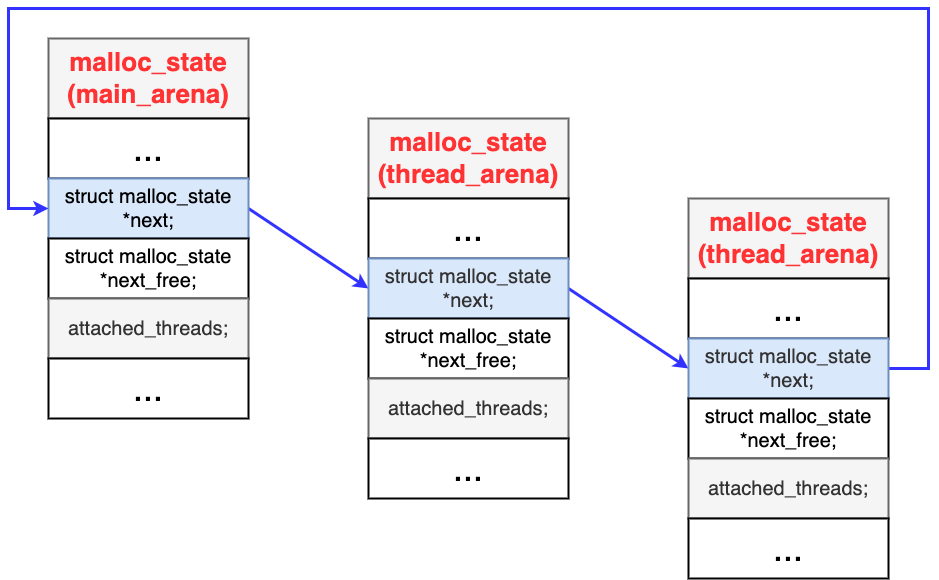

The diagram above was exported from draw.io. Its source (the exported page's mxGraphModel, read from the mxfile embedded in the PNG):
<mxGraphModel dx="1167" dy="1008" grid="1" gridSize="10" guides="1" tooltips="1" connect="1" arrows="1" fold="1" page="0" pageScale="1" pageWidth="827" pageHeight="1169" background="#ffffff" math="0" shadow="0">
  <root>
    <mxCell id="0" />
    <mxCell id="1" parent="0" />
    <mxCell id="3dFksOVMxXYt5tPfFYyz-110" value="&lt;b style=&quot;border-color: var(--border-color); color: rgb(255, 51, 51); font-size: 26px;&quot;&gt;malloc_state&lt;br&gt;(main_arena)&lt;/b&gt;" style="rounded=0;whiteSpace=wrap;html=1;fillColor=#f5f5f5;strokeColor=#666666;fontColor=#333333;strokeWidth=2;" vertex="1" parent="1">
      <mxGeometry x="680" y="200" width="200" height="80" as="geometry" />
    </mxCell>
    <mxCell id="3dFksOVMxXYt5tPfFYyz-113" value="&lt;font style=&quot;font-size: 36px;&quot;&gt;...&lt;/font&gt;" style="rounded=0;whiteSpace=wrap;html=1;strokeWidth=2;" vertex="1" parent="1">
      <mxGeometry x="680" y="280" width="200" height="60" as="geometry" />
    </mxCell>
    <mxCell id="3dFksOVMxXYt5tPfFYyz-130" style="rounded=0;orthogonalLoop=1;jettySize=auto;html=1;entryX=0;entryY=0.5;entryDx=0;entryDy=0;strokeWidth=3;exitX=1;exitY=0.5;exitDx=0;exitDy=0;strokeColor=#3333FF;" edge="1" parent="1" source="3dFksOVMxXYt5tPfFYyz-114" target="3dFksOVMxXYt5tPfFYyz-120">
      <mxGeometry relative="1" as="geometry" />
    </mxCell>
    <mxCell id="3dFksOVMxXYt5tPfFYyz-114" value="&lt;font style=&quot;font-size: 20px;&quot;&gt;struct malloc_state *next;&lt;/font&gt;" style="rounded=0;whiteSpace=wrap;html=1;fillColor=#dae8fc;strokeColor=#6c8ebf;strokeWidth=2;" vertex="1" parent="1">
      <mxGeometry x="680" y="340" width="200" height="60" as="geometry" />
    </mxCell>
    <mxCell id="3dFksOVMxXYt5tPfFYyz-115" value="&lt;font style=&quot;font-size: 20px;&quot;&gt;struct malloc_state *next_free;&lt;/font&gt;" style="rounded=0;whiteSpace=wrap;html=1;strokeWidth=2;" vertex="1" parent="1">
      <mxGeometry x="680" y="400" width="200" height="60" as="geometry" />
    </mxCell>
    <mxCell id="3dFksOVMxXYt5tPfFYyz-116" value="&lt;font style=&quot;font-size: 20px;&quot;&gt;attached_threads;&lt;/font&gt;" style="rounded=0;whiteSpace=wrap;html=1;fillColor=#f5f5f5;fontColor=#333333;strokeColor=#666666;strokeWidth=2;" vertex="1" parent="1">
      <mxGeometry x="680" y="460" width="200" height="60" as="geometry" />
    </mxCell>
    <mxCell id="3dFksOVMxXYt5tPfFYyz-117" value="&lt;font style=&quot;font-size: 36px;&quot;&gt;...&lt;/font&gt;" style="rounded=0;whiteSpace=wrap;html=1;strokeWidth=2;" vertex="1" parent="1">
      <mxGeometry x="680" y="520" width="200" height="60" as="geometry" />
    </mxCell>
    <mxCell id="3dFksOVMxXYt5tPfFYyz-118" value="&lt;b style=&quot;border-color: var(--border-color); color: rgb(255, 51, 51); font-size: 26px;&quot;&gt;malloc_state&lt;br&gt;(thread_arena)&lt;/b&gt;" style="rounded=0;whiteSpace=wrap;html=1;fillColor=#f5f5f5;strokeColor=#666666;fontColor=#333333;strokeWidth=2;" vertex="1" parent="1">
      <mxGeometry x="1000" y="280" width="200" height="80" as="geometry" />
    </mxCell>
    <mxCell id="3dFksOVMxXYt5tPfFYyz-119" value="&lt;font style=&quot;font-size: 36px;&quot;&gt;...&lt;/font&gt;" style="rounded=0;whiteSpace=wrap;html=1;strokeWidth=2;" vertex="1" parent="1">
      <mxGeometry x="1000" y="360" width="200" height="60" as="geometry" />
    </mxCell>
    <mxCell id="3dFksOVMxXYt5tPfFYyz-132" style="rounded=0;orthogonalLoop=1;jettySize=auto;html=1;entryX=0;entryY=0.5;entryDx=0;entryDy=0;strokeColor=#3333FF;strokeWidth=3;exitX=1;exitY=0.5;exitDx=0;exitDy=0;" edge="1" parent="1" source="3dFksOVMxXYt5tPfFYyz-120" target="3dFksOVMxXYt5tPfFYyz-126">
      <mxGeometry relative="1" as="geometry" />
    </mxCell>
    <mxCell id="3dFksOVMxXYt5tPfFYyz-120" value="&lt;font style=&quot;font-size: 20px;&quot;&gt;struct malloc_state *next;&lt;/font&gt;" style="rounded=0;whiteSpace=wrap;html=1;fillColor=#dae8fc;fontColor=#333333;strokeColor=#6c8ebf;strokeWidth=2;" vertex="1" parent="1">
      <mxGeometry x="1000" y="420" width="200" height="60" as="geometry" />
    </mxCell>
    <mxCell id="3dFksOVMxXYt5tPfFYyz-121" value="&lt;font style=&quot;font-size: 20px;&quot;&gt;struct malloc_state *next_free;&lt;/font&gt;" style="rounded=0;whiteSpace=wrap;html=1;strokeWidth=2;" vertex="1" parent="1">
      <mxGeometry x="1000" y="480" width="200" height="60" as="geometry" />
    </mxCell>
    <mxCell id="3dFksOVMxXYt5tPfFYyz-122" value="&lt;font style=&quot;font-size: 20px;&quot;&gt;attached_threads;&lt;/font&gt;" style="rounded=0;whiteSpace=wrap;html=1;fillColor=#f5f5f5;fontColor=#333333;strokeColor=#666666;strokeWidth=2;" vertex="1" parent="1">
      <mxGeometry x="1000" y="540" width="200" height="60" as="geometry" />
    </mxCell>
    <mxCell id="3dFksOVMxXYt5tPfFYyz-123" value="&lt;font style=&quot;font-size: 36px;&quot;&gt;...&lt;/font&gt;" style="rounded=0;whiteSpace=wrap;html=1;strokeWidth=2;" vertex="1" parent="1">
      <mxGeometry x="1000" y="600" width="200" height="60" as="geometry" />
    </mxCell>
    <mxCell id="3dFksOVMxXYt5tPfFYyz-124" value="&lt;b style=&quot;border-color: var(--border-color); color: rgb(255, 51, 51); font-size: 26px;&quot;&gt;malloc_state&lt;br&gt;(thread_arena)&lt;/b&gt;" style="rounded=0;whiteSpace=wrap;html=1;fillColor=#f5f5f5;strokeColor=#666666;fontColor=#333333;strokeWidth=2;" vertex="1" parent="1">
      <mxGeometry x="1320" y="360" width="200" height="80" as="geometry" />
    </mxCell>
    <mxCell id="3dFksOVMxXYt5tPfFYyz-125" value="&lt;font style=&quot;font-size: 36px;&quot;&gt;...&lt;/font&gt;" style="rounded=0;whiteSpace=wrap;html=1;strokeWidth=2;" vertex="1" parent="1">
      <mxGeometry x="1320" y="440" width="200" height="60" as="geometry" />
    </mxCell>
    <mxCell id="3dFksOVMxXYt5tPfFYyz-133" style="edgeStyle=orthogonalEdgeStyle;rounded=0;orthogonalLoop=1;jettySize=auto;html=1;entryX=0;entryY=0.5;entryDx=0;entryDy=0;strokeWidth=3;strokeColor=#3333FF;" edge="1" parent="1" source="3dFksOVMxXYt5tPfFYyz-126" target="3dFksOVMxXYt5tPfFYyz-114">
      <mxGeometry relative="1" as="geometry">
        <Array as="points">
          <mxPoint x="1560" y="530" />
          <mxPoint x="1560" y="170" />
          <mxPoint x="640" y="170" />
          <mxPoint x="640" y="370" />
        </Array>
      </mxGeometry>
    </mxCell>
    <mxCell id="3dFksOVMxXYt5tPfFYyz-126" value="&lt;font style=&quot;font-size: 20px;&quot;&gt;struct malloc_state *next;&lt;/font&gt;" style="rounded=0;whiteSpace=wrap;html=1;fillColor=#dae8fc;fontColor=#333333;strokeColor=#6c8ebf;strokeWidth=2;" vertex="1" parent="1">
      <mxGeometry x="1320" y="500" width="200" height="60" as="geometry" />
    </mxCell>
    <mxCell id="3dFksOVMxXYt5tPfFYyz-127" value="&lt;font style=&quot;font-size: 20px;&quot;&gt;struct malloc_state *next_free;&lt;/font&gt;" style="rounded=0;whiteSpace=wrap;html=1;strokeWidth=2;" vertex="1" parent="1">
      <mxGeometry x="1320" y="560" width="200" height="60" as="geometry" />
    </mxCell>
    <mxCell id="3dFksOVMxXYt5tPfFYyz-128" value="&lt;font style=&quot;font-size: 20px;&quot;&gt;attached_threads;&lt;/font&gt;" style="rounded=0;whiteSpace=wrap;html=1;fillColor=#f5f5f5;fontColor=#333333;strokeColor=#666666;strokeWidth=2;" vertex="1" parent="1">
      <mxGeometry x="1320" y="620" width="200" height="60" as="geometry" />
    </mxCell>
    <mxCell id="3dFksOVMxXYt5tPfFYyz-129" value="&lt;font style=&quot;font-size: 36px;&quot;&gt;...&lt;/font&gt;" style="rounded=0;whiteSpace=wrap;html=1;strokeWidth=2;" vertex="1" parent="1">
      <mxGeometry x="1320" y="680" width="200" height="60" as="geometry" />
    </mxCell>
  </root>
</mxGraphModel>